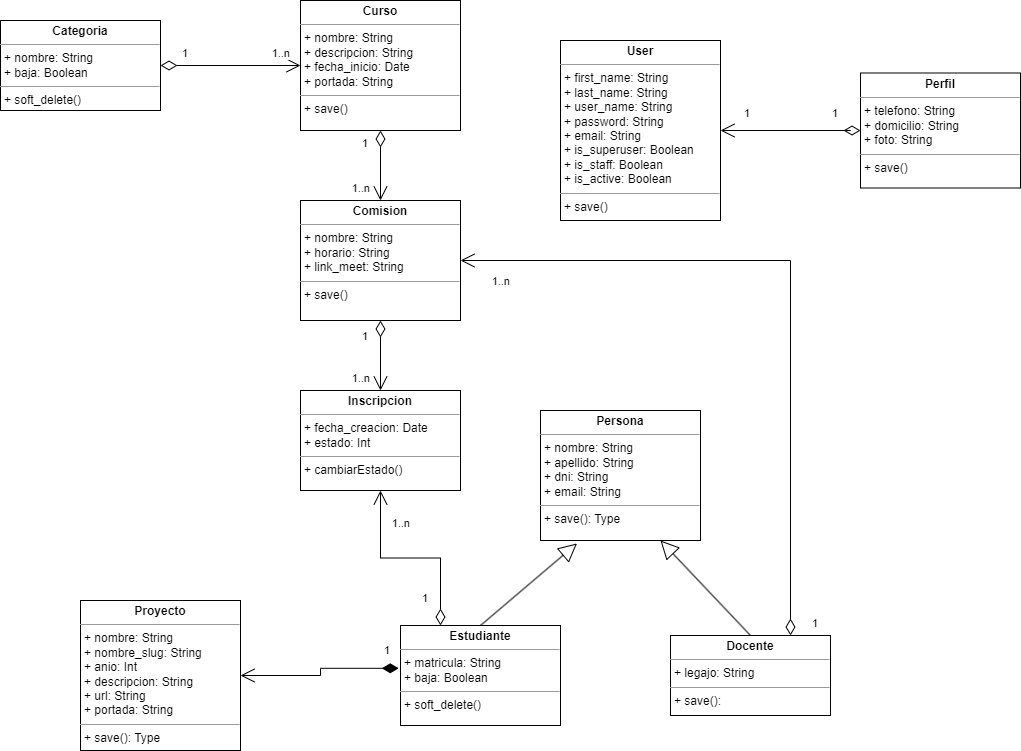

The diagram above was exported from draw.io. Its source (the exported page's mxGraphModel, read from the mxfile embedded in the PNG):
<mxGraphModel dx="1434" dy="764" grid="1" gridSize="10" guides="1" tooltips="1" connect="1" arrows="1" fold="1" page="1" pageScale="1" pageWidth="1100" pageHeight="850" background="none" math="0" shadow="0">
  <root>
    <mxCell id="0" />
    <mxCell id="1" parent="0" />
    <mxCell id="rFmpjUZG6HRBoaMkfPBj-1" value="&lt;p style=&quot;margin:0px;margin-top:4px;text-align:center;&quot;&gt;&lt;b&gt;Categoria&lt;/b&gt;&lt;/p&gt;&lt;hr size=&quot;1&quot;&gt;&lt;p style=&quot;margin:0px;margin-left:4px;&quot;&gt;+ nombre: String&lt;/p&gt;&lt;p style=&quot;margin:0px;margin-left:4px;&quot;&gt;+ baja: Boolean&lt;/p&gt;&lt;hr size=&quot;1&quot;&gt;&lt;p style=&quot;margin:0px;margin-left:4px;&quot;&gt;+ soft_delete()&lt;/p&gt;" style="verticalAlign=top;align=left;overflow=fill;fontSize=12;fontFamily=Helvetica;html=1;" parent="1" vertex="1">
      <mxGeometry x="40" y="50" width="160" height="90" as="geometry" />
    </mxCell>
    <mxCell id="rFmpjUZG6HRBoaMkfPBj-2" value="&lt;p style=&quot;margin:0px;margin-top:4px;text-align:center;&quot;&gt;&lt;b&gt;Curso&lt;/b&gt;&lt;/p&gt;&lt;hr size=&quot;1&quot;&gt;&lt;p style=&quot;margin:0px;margin-left:4px;&quot;&gt;+ nombre: String&lt;/p&gt;&lt;p style=&quot;margin:0px;margin-left:4px;&quot;&gt;+ descripcion: String&lt;br&gt;&lt;/p&gt;&lt;p style=&quot;margin:0px;margin-left:4px;&quot;&gt;+ fecha_inicio: Date&lt;br&gt;&lt;/p&gt;&lt;p style=&quot;margin:0px;margin-left:4px;&quot;&gt;+ portada: String&lt;/p&gt;&lt;hr size=&quot;1&quot;&gt;&lt;p style=&quot;margin:0px;margin-left:4px;&quot;&gt;+ save()&lt;/p&gt;" style="verticalAlign=top;align=left;overflow=fill;fontSize=12;fontFamily=Helvetica;html=1;" parent="1" vertex="1">
      <mxGeometry x="340" y="30" width="160" height="130" as="geometry" />
    </mxCell>
    <mxCell id="rFmpjUZG6HRBoaMkfPBj-4" value="&lt;p style=&quot;margin:0px;margin-top:4px;text-align:center;&quot;&gt;&lt;b&gt;Estudiante&lt;/b&gt;&lt;/p&gt;&lt;hr size=&quot;1&quot;&gt;&lt;p style=&quot;margin:0px;margin-left:4px;&quot;&gt;+ matricula: String&lt;/p&gt;&lt;p style=&quot;margin:0px;margin-left:4px;&quot;&gt;+ baja: Boolean&lt;/p&gt;&lt;hr size=&quot;1&quot;&gt;&lt;p style=&quot;margin:0px;margin-left:4px;&quot;&gt;+ soft_delete()&lt;/p&gt;" style="verticalAlign=top;align=left;overflow=fill;fontSize=12;fontFamily=Helvetica;html=1;" parent="1" vertex="1">
      <mxGeometry x="440" y="655" width="160" height="100" as="geometry" />
    </mxCell>
    <mxCell id="rFmpjUZG6HRBoaMkfPBj-5" value="&lt;p style=&quot;margin:0px;margin-top:4px;text-align:center;&quot;&gt;&lt;b&gt;Proyecto&lt;/b&gt;&lt;/p&gt;&lt;hr size=&quot;1&quot;&gt;&lt;p style=&quot;margin:0px;margin-left:4px;&quot;&gt;+ nombre: String&lt;/p&gt;&lt;p style=&quot;margin:0px;margin-left:4px;&quot;&gt;+ nombre_slug: String&lt;br&gt;&lt;/p&gt;&lt;p style=&quot;margin:0px;margin-left:4px;&quot;&gt;+ anio: Int&lt;br&gt;&lt;/p&gt;&lt;p style=&quot;margin:0px;margin-left:4px;&quot;&gt;+ descripcion: String&lt;br&gt;&lt;/p&gt;&lt;p style=&quot;margin:0px;margin-left:4px;&quot;&gt;+ url: String&lt;br&gt;&lt;/p&gt;&lt;p style=&quot;margin:0px;margin-left:4px;&quot;&gt;+ portada: String&lt;/p&gt;&lt;hr size=&quot;1&quot;&gt;&lt;p style=&quot;margin:0px;margin-left:4px;&quot;&gt;+ save(): Type&lt;/p&gt;" style="verticalAlign=top;align=left;overflow=fill;fontSize=12;fontFamily=Helvetica;html=1;" parent="1" vertex="1">
      <mxGeometry x="120" y="630" width="160" height="150" as="geometry" />
    </mxCell>
    <mxCell id="rFmpjUZG6HRBoaMkfPBj-6" value="&lt;p style=&quot;margin:0px;margin-top:4px;text-align:center;&quot;&gt;&lt;b&gt;Inscripcion&lt;/b&gt;&lt;/p&gt;&lt;hr size=&quot;1&quot;&gt;&lt;p style=&quot;margin:0px;margin-left:4px;&quot;&gt;+ fecha_creacion: Date&lt;/p&gt;&lt;p style=&quot;margin:0px;margin-left:4px;&quot;&gt;+ estado: Int&lt;/p&gt;&lt;hr size=&quot;1&quot;&gt;&lt;p style=&quot;margin:0px;margin-left:4px;&quot;&gt;+ cambiarEstado()&lt;/p&gt;" style="verticalAlign=top;align=left;overflow=fill;fontSize=12;fontFamily=Helvetica;html=1;" parent="1" vertex="1">
      <mxGeometry x="340" y="420" width="160" height="100" as="geometry" />
    </mxCell>
    <mxCell id="rFmpjUZG6HRBoaMkfPBj-7" value="&lt;p style=&quot;margin:0px;margin-top:4px;text-align:center;&quot;&gt;&lt;b&gt;Persona&lt;/b&gt;&lt;/p&gt;&lt;hr size=&quot;1&quot;&gt;&lt;p style=&quot;margin:0px;margin-left:4px;&quot;&gt;+ nombre: String&lt;/p&gt;&lt;p style=&quot;margin:0px;margin-left:4px;&quot;&gt;+ apellido: String&lt;br&gt;&lt;/p&gt;&lt;p style=&quot;margin:0px;margin-left:4px;&quot;&gt;+ dni: String&lt;br&gt;&lt;/p&gt;&lt;p style=&quot;margin:0px;margin-left:4px;&quot;&gt;+ email: String&lt;br&gt;&lt;/p&gt;&lt;hr size=&quot;1&quot;&gt;&lt;p style=&quot;margin:0px;margin-left:4px;&quot;&gt;+ save(): Type&lt;/p&gt;" style="verticalAlign=top;align=left;overflow=fill;fontSize=12;fontFamily=Helvetica;html=1;" parent="1" vertex="1">
      <mxGeometry x="580" y="440" width="160" height="130" as="geometry" />
    </mxCell>
    <mxCell id="rFmpjUZG6HRBoaMkfPBj-8" value="&lt;p style=&quot;margin:0px;margin-top:4px;text-align:center;&quot;&gt;&lt;b&gt;Docente&lt;/b&gt;&lt;/p&gt;&lt;hr size=&quot;1&quot;&gt;&lt;p style=&quot;margin:0px;margin-left:4px;&quot;&gt;+ legajo: String&lt;/p&gt;&lt;hr size=&quot;1&quot;&gt;&lt;p style=&quot;margin:0px;margin-left:4px;&quot;&gt;+ save():&lt;/p&gt;" style="verticalAlign=top;align=left;overflow=fill;fontSize=12;fontFamily=Helvetica;html=1;" parent="1" vertex="1">
      <mxGeometry x="710" y="665" width="160" height="80" as="geometry" />
    </mxCell>
    <mxCell id="rFmpjUZG6HRBoaMkfPBj-9" value="&lt;p style=&quot;margin:0px;margin-top:4px;text-align:center;&quot;&gt;&lt;b&gt;User&lt;/b&gt;&lt;/p&gt;&lt;hr size=&quot;1&quot;&gt;&lt;p style=&quot;margin:0px;margin-left:4px;&quot;&gt;+ first_name: String&lt;/p&gt;&lt;p style=&quot;margin:0px;margin-left:4px;&quot;&gt;+ last_name: String&lt;br&gt;&lt;/p&gt;&lt;p style=&quot;margin:0px;margin-left:4px;&quot;&gt;+ user_name: String&lt;br&gt;&lt;/p&gt;&lt;p style=&quot;margin:0px;margin-left:4px;&quot;&gt;+ password: String&lt;br&gt;&lt;/p&gt;&lt;p style=&quot;margin:0px;margin-left:4px;&quot;&gt;+ email: String&lt;br&gt;&lt;/p&gt;&lt;p style=&quot;margin:0px;margin-left:4px;&quot;&gt;+ is_superuser: Boolean&lt;br&gt;&lt;/p&gt;&lt;p style=&quot;margin:0px;margin-left:4px;&quot;&gt;+ is_staff: Boolean&lt;br&gt;&lt;/p&gt;&lt;p style=&quot;margin:0px;margin-left:4px;&quot;&gt;+ is_active: Boolean&lt;/p&gt;&lt;hr size=&quot;1&quot;&gt;&lt;p style=&quot;margin:0px;margin-left:4px;&quot;&gt;+ save()&lt;/p&gt;" style="verticalAlign=top;align=left;overflow=fill;fontSize=12;fontFamily=Helvetica;html=1;" parent="1" vertex="1">
      <mxGeometry x="600" y="70" width="160" height="180" as="geometry" />
    </mxCell>
    <mxCell id="rFmpjUZG6HRBoaMkfPBj-12" value="&lt;p style=&quot;margin:0px;margin-top:4px;text-align:center;&quot;&gt;&lt;b&gt;Perfil&lt;/b&gt;&lt;/p&gt;&lt;hr size=&quot;1&quot;&gt;&lt;p style=&quot;margin:0px;margin-left:4px;&quot;&gt;+ telefono: String&lt;br&gt;&lt;/p&gt;&lt;p style=&quot;margin:0px;margin-left:4px;&quot;&gt;+ domicilio: String&lt;br&gt;&lt;/p&gt;&lt;p style=&quot;margin:0px;margin-left:4px;&quot;&gt;+&amp;nbsp;foto&lt;span style=&quot;background-color: initial;&quot;&gt;: String&lt;/span&gt;&lt;/p&gt;&lt;hr size=&quot;1&quot;&gt;&lt;p style=&quot;margin:0px;margin-left:4px;&quot;&gt;+ save()&lt;/p&gt;" style="verticalAlign=top;align=left;overflow=fill;fontSize=12;fontFamily=Helvetica;html=1;" parent="1" vertex="1">
      <mxGeometry x="900" y="102.5" width="160" height="115" as="geometry" />
    </mxCell>
    <mxCell id="rFmpjUZG6HRBoaMkfPBj-25" value="" style="endArrow=open;html=1;endSize=12;startArrow=diamondThin;startSize=14;startFill=0;edgeStyle=orthogonalEdgeStyle;rounded=0;exitX=1;exitY=0.5;exitDx=0;exitDy=0;entryX=0;entryY=0.5;entryDx=0;entryDy=0;" parent="1" source="rFmpjUZG6HRBoaMkfPBj-1" target="rFmpjUZG6HRBoaMkfPBj-2" edge="1">
      <mxGeometry relative="1" as="geometry">
        <mxPoint x="300" y="240" as="sourcePoint" />
        <mxPoint x="460" y="240" as="targetPoint" />
      </mxGeometry>
    </mxCell>
    <mxCell id="rFmpjUZG6HRBoaMkfPBj-26" value="1" style="edgeLabel;resizable=0;html=1;align=left;verticalAlign=top;" parent="rFmpjUZG6HRBoaMkfPBj-25" connectable="0" vertex="1">
      <mxGeometry x="-1" relative="1" as="geometry">
        <mxPoint x="20" y="-25" as="offset" />
      </mxGeometry>
    </mxCell>
    <mxCell id="rFmpjUZG6HRBoaMkfPBj-27" value="1..n" style="edgeLabel;resizable=0;html=1;align=right;verticalAlign=top;" parent="rFmpjUZG6HRBoaMkfPBj-25" connectable="0" vertex="1">
      <mxGeometry x="1" relative="1" as="geometry">
        <mxPoint x="-10" y="-25" as="offset" />
      </mxGeometry>
    </mxCell>
    <mxCell id="rFmpjUZG6HRBoaMkfPBj-31" value="1" style="endArrow=open;html=1;endSize=12;startArrow=diamondThin;startSize=14;startFill=1;edgeStyle=orthogonalEdgeStyle;align=left;verticalAlign=bottom;rounded=0;exitX=-0.011;exitY=0.428;exitDx=0;exitDy=0;exitPerimeter=0;" parent="1" source="rFmpjUZG6HRBoaMkfPBj-4" target="rFmpjUZG6HRBoaMkfPBj-5" edge="1">
      <mxGeometry x="-0.8087" y="-9" relative="1" as="geometry">
        <mxPoint x="320" y="645" as="sourcePoint" />
        <mxPoint x="480" y="645" as="targetPoint" />
        <mxPoint as="offset" />
      </mxGeometry>
    </mxCell>
    <mxCell id="rFmpjUZG6HRBoaMkfPBj-32" value="" style="endArrow=block;endSize=16;endFill=0;html=1;rounded=0;exitX=0.5;exitY=0;exitDx=0;exitDy=0;entryX=0.228;entryY=1.023;entryDx=0;entryDy=0;entryPerimeter=0;" parent="1" source="rFmpjUZG6HRBoaMkfPBj-4" target="rFmpjUZG6HRBoaMkfPBj-7" edge="1">
      <mxGeometry width="160" relative="1" as="geometry">
        <mxPoint x="660" y="625" as="sourcePoint" />
        <mxPoint x="820" y="625" as="targetPoint" />
      </mxGeometry>
    </mxCell>
    <mxCell id="rFmpjUZG6HRBoaMkfPBj-33" value="" style="endArrow=block;endSize=16;endFill=0;html=1;rounded=0;exitX=0.5;exitY=0;exitDx=0;exitDy=0;entryX=0.75;entryY=1;entryDx=0;entryDy=0;" parent="1" source="rFmpjUZG6HRBoaMkfPBj-8" target="rFmpjUZG6HRBoaMkfPBj-7" edge="1">
      <mxGeometry width="160" relative="1" as="geometry">
        <mxPoint x="570" y="675" as="sourcePoint" />
        <mxPoint x="636" y="598" as="targetPoint" />
      </mxGeometry>
    </mxCell>
    <mxCell id="rFmpjUZG6HRBoaMkfPBj-34" value="" style="endArrow=open;html=1;endSize=12;startArrow=diamondThin;startSize=14;startFill=0;edgeStyle=orthogonalEdgeStyle;rounded=0;entryX=1;entryY=0.5;entryDx=0;entryDy=0;exitX=0;exitY=0.5;exitDx=0;exitDy=0;" parent="1" source="rFmpjUZG6HRBoaMkfPBj-12" target="rFmpjUZG6HRBoaMkfPBj-9" edge="1">
      <mxGeometry relative="1" as="geometry">
        <mxPoint x="830" y="180" as="sourcePoint" />
        <mxPoint x="970" y="180" as="targetPoint" />
        <Array as="points">
          <mxPoint x="890" y="160" />
        </Array>
      </mxGeometry>
    </mxCell>
    <mxCell id="rFmpjUZG6HRBoaMkfPBj-35" value="1" style="edgeLabel;resizable=0;html=1;align=left;verticalAlign=top;" parent="rFmpjUZG6HRBoaMkfPBj-34" connectable="0" vertex="1">
      <mxGeometry x="-1" relative="1" as="geometry">
        <mxPoint x="-30" y="-30" as="offset" />
      </mxGeometry>
    </mxCell>
    <mxCell id="rFmpjUZG6HRBoaMkfPBj-36" value="1" style="edgeLabel;resizable=0;html=1;align=right;verticalAlign=top;" parent="rFmpjUZG6HRBoaMkfPBj-34" connectable="0" vertex="1">
      <mxGeometry x="1" relative="1" as="geometry">
        <mxPoint x="30" y="-30" as="offset" />
      </mxGeometry>
    </mxCell>
    <mxCell id="rFmpjUZG6HRBoaMkfPBj-37" value="" style="endArrow=open;html=1;endSize=12;startArrow=diamondThin;startSize=14;startFill=0;edgeStyle=orthogonalEdgeStyle;rounded=0;exitX=0.5;exitY=1;exitDx=0;exitDy=0;" parent="1" source="0HQPVjPUzUrnSG5sq5qP-1" target="rFmpjUZG6HRBoaMkfPBj-6" edge="1">
      <mxGeometry relative="1" as="geometry">
        <mxPoint x="210" y="350" as="sourcePoint" />
        <mxPoint x="420" y="420" as="targetPoint" />
      </mxGeometry>
    </mxCell>
    <mxCell id="rFmpjUZG6HRBoaMkfPBj-38" value="1" style="edgeLabel;resizable=0;html=1;align=left;verticalAlign=top;" parent="rFmpjUZG6HRBoaMkfPBj-37" connectable="0" vertex="1">
      <mxGeometry x="-1" relative="1" as="geometry">
        <mxPoint x="-20" y="3" as="offset" />
      </mxGeometry>
    </mxCell>
    <mxCell id="rFmpjUZG6HRBoaMkfPBj-39" value="1..n" style="edgeLabel;resizable=0;html=1;align=right;verticalAlign=top;" parent="rFmpjUZG6HRBoaMkfPBj-37" connectable="0" vertex="1">
      <mxGeometry x="1" relative="1" as="geometry">
        <mxPoint x="-10" y="-25" as="offset" />
      </mxGeometry>
    </mxCell>
    <mxCell id="rFmpjUZG6HRBoaMkfPBj-40" value="" style="endArrow=open;html=1;endSize=12;startArrow=diamondThin;startSize=14;startFill=0;edgeStyle=orthogonalEdgeStyle;rounded=0;exitX=0.25;exitY=0;exitDx=0;exitDy=0;entryX=0.5;entryY=1;entryDx=0;entryDy=0;" parent="1" source="rFmpjUZG6HRBoaMkfPBj-4" target="rFmpjUZG6HRBoaMkfPBj-6" edge="1">
      <mxGeometry relative="1" as="geometry">
        <mxPoint x="400" y="530" as="sourcePoint" />
        <mxPoint x="400" y="610" as="targetPoint" />
      </mxGeometry>
    </mxCell>
    <mxCell id="rFmpjUZG6HRBoaMkfPBj-41" value="1" style="edgeLabel;resizable=0;html=1;align=left;verticalAlign=top;" parent="rFmpjUZG6HRBoaMkfPBj-40" connectable="0" vertex="1">
      <mxGeometry x="-1" relative="1" as="geometry">
        <mxPoint x="-20" y="-40" as="offset" />
      </mxGeometry>
    </mxCell>
    <mxCell id="rFmpjUZG6HRBoaMkfPBj-42" value="1..n" style="edgeLabel;resizable=0;html=1;align=right;verticalAlign=top;" parent="rFmpjUZG6HRBoaMkfPBj-40" connectable="0" vertex="1">
      <mxGeometry x="1" relative="1" as="geometry">
        <mxPoint x="30" y="20" as="offset" />
      </mxGeometry>
    </mxCell>
    <mxCell id="0HQPVjPUzUrnSG5sq5qP-1" value="&lt;p style=&quot;margin:0px;margin-top:4px;text-align:center;&quot;&gt;&lt;b&gt;Comision&lt;/b&gt;&lt;/p&gt;&lt;hr size=&quot;1&quot;&gt;&lt;p style=&quot;margin:0px;margin-left:4px;&quot;&gt;+ nombre: String&lt;/p&gt;&lt;p style=&quot;margin:0px;margin-left:4px;&quot;&gt;+ horario: String&lt;br&gt;&lt;/p&gt;&lt;p style=&quot;margin:0px;margin-left:4px;&quot;&gt;+ link_meet: String&lt;/p&gt;&lt;hr size=&quot;1&quot;&gt;&lt;p style=&quot;margin:0px;margin-left:4px;&quot;&gt;+ save()&lt;/p&gt;" style="verticalAlign=top;align=left;overflow=fill;fontSize=12;fontFamily=Helvetica;html=1;" parent="1" vertex="1">
      <mxGeometry x="340" y="230" width="160" height="120" as="geometry" />
    </mxCell>
    <mxCell id="0HQPVjPUzUrnSG5sq5qP-2" value="" style="endArrow=open;html=1;endSize=12;startArrow=diamondThin;startSize=14;startFill=0;edgeStyle=orthogonalEdgeStyle;rounded=0;exitX=0.5;exitY=1;exitDx=0;exitDy=0;entryX=0.5;entryY=0;entryDx=0;entryDy=0;" parent="1" source="rFmpjUZG6HRBoaMkfPBj-2" target="0HQPVjPUzUrnSG5sq5qP-1" edge="1">
      <mxGeometry relative="1" as="geometry">
        <mxPoint x="210" y="105" as="sourcePoint" />
        <mxPoint x="350" y="105" as="targetPoint" />
      </mxGeometry>
    </mxCell>
    <mxCell id="0HQPVjPUzUrnSG5sq5qP-3" value="1" style="edgeLabel;resizable=0;html=1;align=left;verticalAlign=top;" parent="0HQPVjPUzUrnSG5sq5qP-2" connectable="0" vertex="1">
      <mxGeometry x="-1" relative="1" as="geometry">
        <mxPoint x="-20" as="offset" />
      </mxGeometry>
    </mxCell>
    <mxCell id="0HQPVjPUzUrnSG5sq5qP-4" value="1..n" style="edgeLabel;resizable=0;html=1;align=right;verticalAlign=top;" parent="0HQPVjPUzUrnSG5sq5qP-2" connectable="0" vertex="1">
      <mxGeometry x="1" relative="1" as="geometry">
        <mxPoint x="-10" y="-25" as="offset" />
      </mxGeometry>
    </mxCell>
    <mxCell id="0HQPVjPUzUrnSG5sq5qP-5" value="" style="endArrow=open;html=1;endSize=12;startArrow=diamondThin;startSize=14;startFill=0;edgeStyle=orthogonalEdgeStyle;rounded=0;exitX=0.75;exitY=0;exitDx=0;exitDy=0;entryX=1;entryY=0.5;entryDx=0;entryDy=0;" parent="1" source="rFmpjUZG6HRBoaMkfPBj-8" target="0HQPVjPUzUrnSG5sq5qP-1" edge="1">
      <mxGeometry relative="1" as="geometry">
        <mxPoint x="850" y="424" as="sourcePoint" />
        <mxPoint x="990" y="424" as="targetPoint" />
      </mxGeometry>
    </mxCell>
    <mxCell id="0HQPVjPUzUrnSG5sq5qP-6" value="1" style="edgeLabel;resizable=0;html=1;align=left;verticalAlign=top;" parent="0HQPVjPUzUrnSG5sq5qP-5" connectable="0" vertex="1">
      <mxGeometry x="-1" relative="1" as="geometry">
        <mxPoint x="20" y="-25" as="offset" />
      </mxGeometry>
    </mxCell>
    <mxCell id="0HQPVjPUzUrnSG5sq5qP-7" value="1..n" style="edgeLabel;resizable=0;html=1;align=right;verticalAlign=top;" parent="0HQPVjPUzUrnSG5sq5qP-5" connectable="0" vertex="1">
      <mxGeometry x="1" relative="1" as="geometry">
        <mxPoint x="50" y="8" as="offset" />
      </mxGeometry>
    </mxCell>
  </root>
</mxGraphModel>